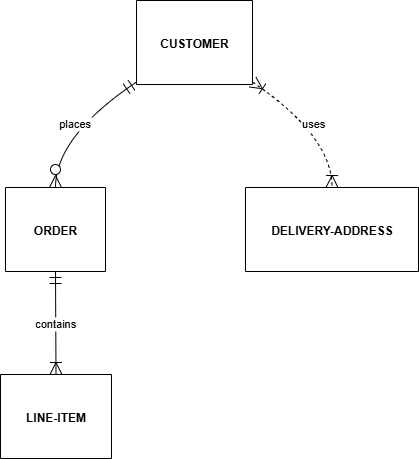

The diagram above was exported from draw.io. Its source (the exported page's mxGraphModel, read from the mxfile embedded in the PNG):
<mxGraphModel dx="872" dy="511" grid="1" gridSize="10" guides="1" tooltips="1" connect="1" arrows="1" fold="1" page="1" pageScale="1" pageWidth="850" pageHeight="1100" math="0" shadow="0">
  <root>
    <mxCell id="0" />
    <mxCell id="1" parent="0" />
    <mxCell id="2" value="CUSTOMER" style="shape=table;startSize=84;container=1;collapsible=0;childLayout=tableLayout;fixedRows=1;rowLines=1;fontStyle=1;align=center;resizeLast=1;" parent="1" vertex="1">
      <mxGeometry x="144" y="8" width="116" height="84" as="geometry" />
    </mxCell>
    <mxCell id="3" value="ORDER" style="shape=table;startSize=84;container=1;collapsible=0;childLayout=tableLayout;fixedRows=1;rowLines=1;fontStyle=1;align=center;resizeLast=1;" parent="1" vertex="1">
      <mxGeometry x="13" y="195" width="100" height="84" as="geometry" />
    </mxCell>
    <mxCell id="4" value="LINE-ITEM" style="shape=table;startSize=84;container=1;collapsible=0;childLayout=tableLayout;fixedRows=1;rowLines=1;fontStyle=1;align=center;resizeLast=1;" parent="1" vertex="1">
      <mxGeometry x="8" y="382" width="111" height="84" as="geometry" />
    </mxCell>
    <mxCell id="5" value="DELIVERY-ADDRESS" style="shape=table;startSize=84;container=1;collapsible=0;childLayout=tableLayout;fixedRows=1;rowLines=1;fontStyle=1;align=center;resizeLast=1;" parent="1" vertex="1">
      <mxGeometry x="253" y="195" width="173" height="84" as="geometry" />
    </mxCell>
    <mxCell id="6" value="places" style="curved=1;startArrow=ERmandOne;startSize=10;;endArrow=ERzeroToMany;endSize=10;;exitX=0;exitY=0.97;entryX=0.5;entryY=0;" parent="1" source="2" target="3" edge="1">
      <mxGeometry relative="1" as="geometry">
        <Array as="points">
          <mxPoint x="63" y="144" />
        </Array>
      </mxGeometry>
    </mxCell>
    <mxCell id="7" value="contains" style="curved=1;startArrow=ERmandOne;startSize=10;;endArrow=ERoneToMany;endSize=10;;exitX=0.5;exitY=1;entryX=0.5;entryY=0;" parent="1" source="3" target="4" edge="1">
      <mxGeometry relative="1" as="geometry">
        <Array as="points" />
      </mxGeometry>
    </mxCell>
    <mxCell id="8" value="uses" style="curved=1;dashed=1;startArrow=ERoneToMany;startSize=10;;endArrow=ERoneToMany;endSize=10;;exitX=1;exitY=0.97;entryX=0.5;entryY=0;" parent="1" source="2" target="5" edge="1">
      <mxGeometry relative="1" as="geometry">
        <Array as="points">
          <mxPoint x="340" y="144" />
        </Array>
      </mxGeometry>
    </mxCell>
  </root>
</mxGraphModel>